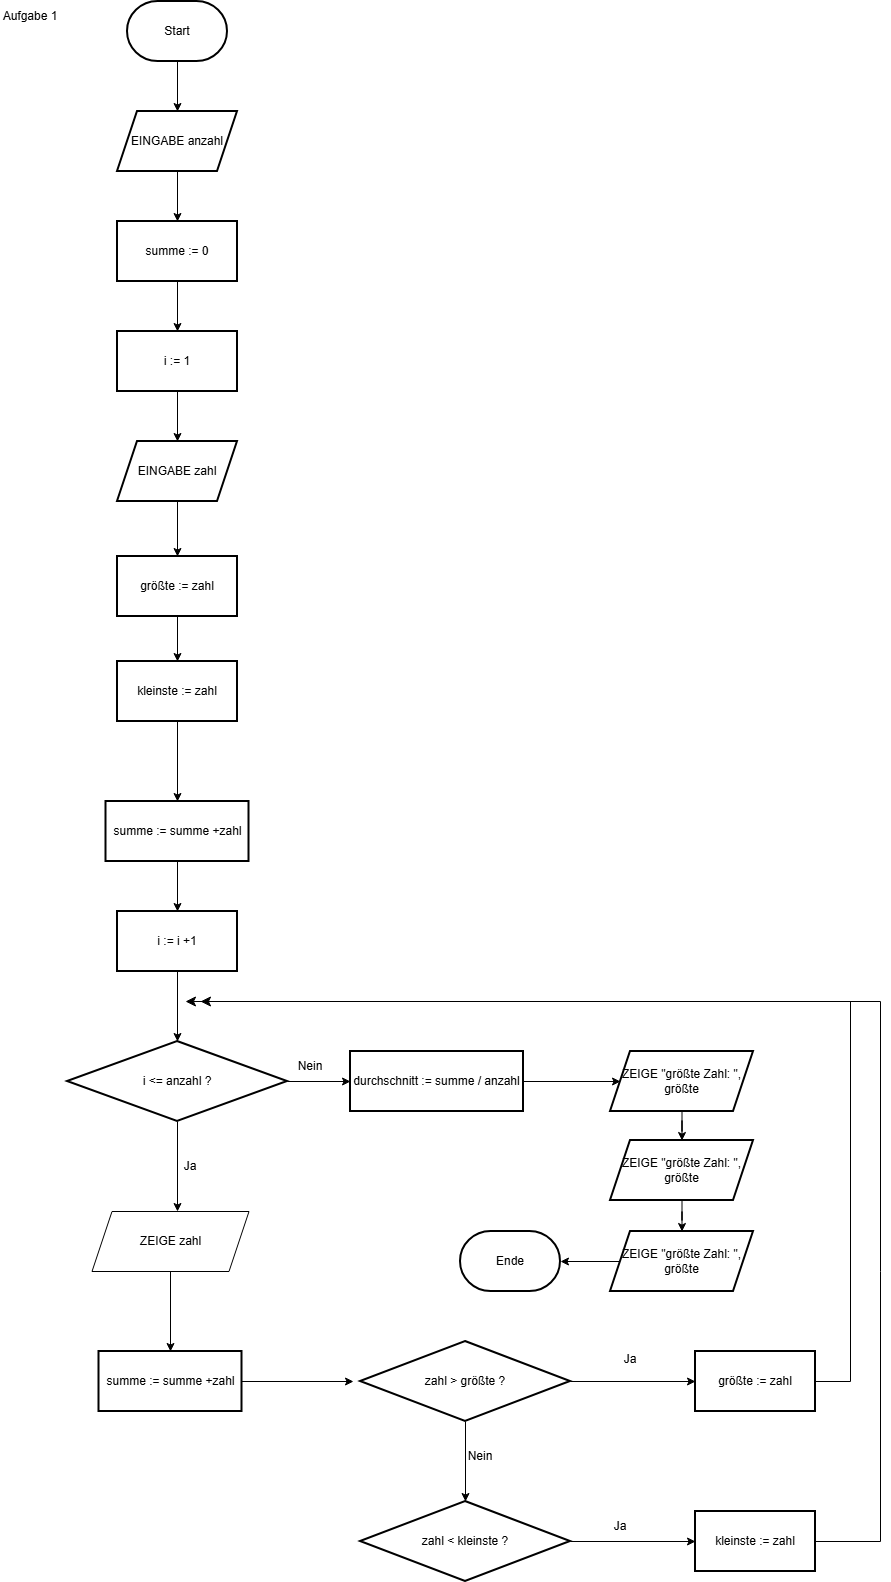

The diagram above was exported from draw.io. Its source (the exported page's mxGraphModel, read from the mxfile embedded in the PNG):
<mxGraphModel dx="1657" dy="794" grid="1" gridSize="10" guides="1" tooltips="1" connect="1" arrows="1" fold="1" page="1" pageScale="1" pageWidth="827" pageHeight="1169" math="0" shadow="0">
  <root>
    <mxCell id="0" />
    <mxCell id="1" parent="0" />
    <mxCell id="efaDCxzoNQqEt_Q9136m-1" value="Aufgabe 1" style="text;html=1;whiteSpace=wrap;strokeColor=none;fillColor=none;align=center;verticalAlign=middle;rounded=0;" vertex="1" parent="1">
      <mxGeometry x="40" y="30" width="60" height="30" as="geometry" />
    </mxCell>
    <mxCell id="efaDCxzoNQqEt_Q9136m-4" value="" style="edgeStyle=orthogonalEdgeStyle;rounded=0;orthogonalLoop=1;jettySize=auto;html=1;" edge="1" parent="1" source="efaDCxzoNQqEt_Q9136m-2" target="efaDCxzoNQqEt_Q9136m-3">
      <mxGeometry relative="1" as="geometry" />
    </mxCell>
    <mxCell id="efaDCxzoNQqEt_Q9136m-2" value="Start" style="strokeWidth=2;html=1;shape=mxgraph.flowchart.terminator;whiteSpace=wrap;" vertex="1" parent="1">
      <mxGeometry x="167" y="30" width="100" height="60" as="geometry" />
    </mxCell>
    <mxCell id="efaDCxzoNQqEt_Q9136m-6" value="" style="edgeStyle=orthogonalEdgeStyle;rounded=0;orthogonalLoop=1;jettySize=auto;html=1;" edge="1" parent="1" source="efaDCxzoNQqEt_Q9136m-3" target="efaDCxzoNQqEt_Q9136m-5">
      <mxGeometry relative="1" as="geometry" />
    </mxCell>
    <mxCell id="efaDCxzoNQqEt_Q9136m-3" value="EINGABE anzahl" style="shape=parallelogram;perimeter=parallelogramPerimeter;whiteSpace=wrap;html=1;fixedSize=1;strokeWidth=2;" vertex="1" parent="1">
      <mxGeometry x="157" y="140" width="120" height="60" as="geometry" />
    </mxCell>
    <mxCell id="efaDCxzoNQqEt_Q9136m-8" value="" style="edgeStyle=orthogonalEdgeStyle;rounded=0;orthogonalLoop=1;jettySize=auto;html=1;" edge="1" parent="1" source="efaDCxzoNQqEt_Q9136m-5" target="efaDCxzoNQqEt_Q9136m-7">
      <mxGeometry relative="1" as="geometry" />
    </mxCell>
    <mxCell id="efaDCxzoNQqEt_Q9136m-5" value="summe := 0" style="whiteSpace=wrap;html=1;strokeWidth=2;" vertex="1" parent="1">
      <mxGeometry x="157" y="250" width="120" height="60" as="geometry" />
    </mxCell>
    <mxCell id="efaDCxzoNQqEt_Q9136m-10" value="" style="edgeStyle=orthogonalEdgeStyle;rounded=0;orthogonalLoop=1;jettySize=auto;html=1;" edge="1" parent="1" source="efaDCxzoNQqEt_Q9136m-7" target="efaDCxzoNQqEt_Q9136m-9">
      <mxGeometry relative="1" as="geometry" />
    </mxCell>
    <mxCell id="efaDCxzoNQqEt_Q9136m-7" value="i := 1" style="whiteSpace=wrap;html=1;strokeWidth=2;" vertex="1" parent="1">
      <mxGeometry x="157" y="360" width="120" height="60" as="geometry" />
    </mxCell>
    <mxCell id="efaDCxzoNQqEt_Q9136m-12" value="" style="edgeStyle=orthogonalEdgeStyle;rounded=0;orthogonalLoop=1;jettySize=auto;html=1;" edge="1" parent="1" source="efaDCxzoNQqEt_Q9136m-9" target="efaDCxzoNQqEt_Q9136m-11">
      <mxGeometry relative="1" as="geometry" />
    </mxCell>
    <mxCell id="efaDCxzoNQqEt_Q9136m-9" value="EINGABE zahl" style="shape=parallelogram;perimeter=parallelogramPerimeter;whiteSpace=wrap;html=1;fixedSize=1;strokeWidth=2;" vertex="1" parent="1">
      <mxGeometry x="157" y="470" width="120" height="60" as="geometry" />
    </mxCell>
    <mxCell id="efaDCxzoNQqEt_Q9136m-14" value="" style="edgeStyle=orthogonalEdgeStyle;rounded=0;orthogonalLoop=1;jettySize=auto;html=1;" edge="1" parent="1" source="efaDCxzoNQqEt_Q9136m-11" target="efaDCxzoNQqEt_Q9136m-13">
      <mxGeometry relative="1" as="geometry" />
    </mxCell>
    <mxCell id="efaDCxzoNQqEt_Q9136m-11" value="größte := zahl" style="whiteSpace=wrap;html=1;strokeWidth=2;" vertex="1" parent="1">
      <mxGeometry x="157" y="585" width="120" height="60" as="geometry" />
    </mxCell>
    <mxCell id="efaDCxzoNQqEt_Q9136m-16" value="" style="edgeStyle=orthogonalEdgeStyle;rounded=0;orthogonalLoop=1;jettySize=auto;html=1;" edge="1" parent="1" source="efaDCxzoNQqEt_Q9136m-13" target="efaDCxzoNQqEt_Q9136m-15">
      <mxGeometry relative="1" as="geometry" />
    </mxCell>
    <mxCell id="efaDCxzoNQqEt_Q9136m-13" value="kleinste := zahl" style="whiteSpace=wrap;html=1;strokeWidth=2;" vertex="1" parent="1">
      <mxGeometry x="157" y="690" width="120" height="60" as="geometry" />
    </mxCell>
    <mxCell id="efaDCxzoNQqEt_Q9136m-18" value="" style="edgeStyle=orthogonalEdgeStyle;rounded=0;orthogonalLoop=1;jettySize=auto;html=1;" edge="1" parent="1" source="efaDCxzoNQqEt_Q9136m-15" target="efaDCxzoNQqEt_Q9136m-17">
      <mxGeometry relative="1" as="geometry" />
    </mxCell>
    <mxCell id="efaDCxzoNQqEt_Q9136m-15" value="summe := summe +zahl" style="whiteSpace=wrap;html=1;strokeWidth=2;" vertex="1" parent="1">
      <mxGeometry x="145.5" y="830" width="143" height="60" as="geometry" />
    </mxCell>
    <mxCell id="efaDCxzoNQqEt_Q9136m-20" value="" style="edgeStyle=orthogonalEdgeStyle;rounded=0;orthogonalLoop=1;jettySize=auto;html=1;" edge="1" parent="1" source="efaDCxzoNQqEt_Q9136m-17" target="efaDCxzoNQqEt_Q9136m-19">
      <mxGeometry relative="1" as="geometry" />
    </mxCell>
    <mxCell id="efaDCxzoNQqEt_Q9136m-17" value="i := i +1" style="whiteSpace=wrap;html=1;strokeWidth=2;" vertex="1" parent="1">
      <mxGeometry x="157" y="940" width="120" height="60" as="geometry" />
    </mxCell>
    <mxCell id="efaDCxzoNQqEt_Q9136m-22" value="" style="edgeStyle=orthogonalEdgeStyle;rounded=0;orthogonalLoop=1;jettySize=auto;html=1;" edge="1" parent="1" source="efaDCxzoNQqEt_Q9136m-19">
      <mxGeometry relative="1" as="geometry">
        <mxPoint x="217" y="1240" as="targetPoint" />
      </mxGeometry>
    </mxCell>
    <mxCell id="efaDCxzoNQqEt_Q9136m-63" value="" style="edgeStyle=orthogonalEdgeStyle;rounded=0;orthogonalLoop=1;jettySize=auto;html=1;" edge="1" parent="1" source="efaDCxzoNQqEt_Q9136m-19" target="efaDCxzoNQqEt_Q9136m-62">
      <mxGeometry relative="1" as="geometry" />
    </mxCell>
    <mxCell id="efaDCxzoNQqEt_Q9136m-19" value="i &amp;lt;= anzahl ?" style="rhombus;whiteSpace=wrap;html=1;strokeWidth=2;" vertex="1" parent="1">
      <mxGeometry x="107" y="1070" width="220" height="80" as="geometry" />
    </mxCell>
    <mxCell id="efaDCxzoNQqEt_Q9136m-23" value="Ja" style="text;html=1;whiteSpace=wrap;strokeColor=none;fillColor=none;align=center;verticalAlign=middle;rounded=0;" vertex="1" parent="1">
      <mxGeometry x="200" y="1180" width="60" height="30" as="geometry" />
    </mxCell>
    <mxCell id="efaDCxzoNQqEt_Q9136m-43" value="" style="edgeStyle=orthogonalEdgeStyle;rounded=0;orthogonalLoop=1;jettySize=auto;html=1;" edge="1" parent="1" source="efaDCxzoNQqEt_Q9136m-27">
      <mxGeometry relative="1" as="geometry">
        <mxPoint x="210" y="1380" as="targetPoint" />
      </mxGeometry>
    </mxCell>
    <mxCell id="efaDCxzoNQqEt_Q9136m-27" value="ZEIGE zahl" style="shape=parallelogram;perimeter=parallelogramPerimeter;whiteSpace=wrap;html=1;fixedSize=1;" vertex="1" parent="1">
      <mxGeometry x="131.5" y="1240" width="157" height="60" as="geometry" />
    </mxCell>
    <mxCell id="efaDCxzoNQqEt_Q9136m-46" value="" style="edgeStyle=orthogonalEdgeStyle;rounded=0;orthogonalLoop=1;jettySize=auto;html=1;" edge="1" parent="1" source="efaDCxzoNQqEt_Q9136m-44">
      <mxGeometry relative="1" as="geometry">
        <mxPoint x="393" y="1410" as="targetPoint" />
      </mxGeometry>
    </mxCell>
    <mxCell id="efaDCxzoNQqEt_Q9136m-44" value="summe := summe +zahl" style="whiteSpace=wrap;html=1;strokeWidth=2;" vertex="1" parent="1">
      <mxGeometry x="138.5" y="1380" width="143" height="60" as="geometry" />
    </mxCell>
    <mxCell id="efaDCxzoNQqEt_Q9136m-49" value="" style="edgeStyle=orthogonalEdgeStyle;rounded=0;orthogonalLoop=1;jettySize=auto;html=1;" edge="1" parent="1" source="efaDCxzoNQqEt_Q9136m-47" target="efaDCxzoNQqEt_Q9136m-48">
      <mxGeometry relative="1" as="geometry" />
    </mxCell>
    <mxCell id="efaDCxzoNQqEt_Q9136m-52" value="" style="edgeStyle=orthogonalEdgeStyle;rounded=0;orthogonalLoop=1;jettySize=auto;html=1;" edge="1" parent="1" source="efaDCxzoNQqEt_Q9136m-47" target="efaDCxzoNQqEt_Q9136m-51">
      <mxGeometry relative="1" as="geometry" />
    </mxCell>
    <mxCell id="efaDCxzoNQqEt_Q9136m-47" value="zahl &amp;gt; größte ?" style="rhombus;whiteSpace=wrap;html=1;strokeWidth=2;" vertex="1" parent="1">
      <mxGeometry x="400" y="1370" width="210" height="80" as="geometry" />
    </mxCell>
    <mxCell id="efaDCxzoNQqEt_Q9136m-48" value="größte := zahl" style="whiteSpace=wrap;html=1;strokeWidth=2;" vertex="1" parent="1">
      <mxGeometry x="735" y="1380" width="120" height="60" as="geometry" />
    </mxCell>
    <mxCell id="efaDCxzoNQqEt_Q9136m-50" value="Ja&lt;div&gt;&lt;br&gt;&lt;/div&gt;" style="text;html=1;whiteSpace=wrap;strokeColor=none;fillColor=none;align=center;verticalAlign=middle;rounded=0;" vertex="1" parent="1">
      <mxGeometry x="640" y="1380" width="60" height="30" as="geometry" />
    </mxCell>
    <mxCell id="efaDCxzoNQqEt_Q9136m-57" value="" style="edgeStyle=orthogonalEdgeStyle;rounded=0;orthogonalLoop=1;jettySize=auto;html=1;" edge="1" parent="1" source="efaDCxzoNQqEt_Q9136m-51" target="efaDCxzoNQqEt_Q9136m-56">
      <mxGeometry relative="1" as="geometry" />
    </mxCell>
    <mxCell id="efaDCxzoNQqEt_Q9136m-51" value="zahl &amp;lt; kleinste ?" style="rhombus;whiteSpace=wrap;html=1;strokeWidth=2;" vertex="1" parent="1">
      <mxGeometry x="400" y="1530" width="210" height="80" as="geometry" />
    </mxCell>
    <mxCell id="efaDCxzoNQqEt_Q9136m-53" value="Nein" style="text;html=1;whiteSpace=wrap;strokeColor=none;fillColor=none;align=center;verticalAlign=middle;rounded=0;" vertex="1" parent="1">
      <mxGeometry x="490" y="1470" width="60" height="30" as="geometry" />
    </mxCell>
    <mxCell id="efaDCxzoNQqEt_Q9136m-56" value="kleinste := zahl" style="whiteSpace=wrap;html=1;strokeWidth=2;" vertex="1" parent="1">
      <mxGeometry x="735" y="1540" width="120" height="60" as="geometry" />
    </mxCell>
    <mxCell id="efaDCxzoNQqEt_Q9136m-58" value="Ja" style="text;html=1;whiteSpace=wrap;strokeColor=none;fillColor=none;align=center;verticalAlign=middle;rounded=0;" vertex="1" parent="1">
      <mxGeometry x="630" y="1540" width="60" height="30" as="geometry" />
    </mxCell>
    <mxCell id="efaDCxzoNQqEt_Q9136m-59" value="" style="edgeStyle=elbowEdgeStyle;elbow=horizontal;endArrow=classic;html=1;curved=0;rounded=0;endSize=8;startSize=8;exitX=1;exitY=0.5;exitDx=0;exitDy=0;" edge="1" parent="1" source="efaDCxzoNQqEt_Q9136m-48">
      <mxGeometry width="50" height="50" relative="1" as="geometry">
        <mxPoint x="850" y="1460" as="sourcePoint" />
        <mxPoint x="225" y="1030" as="targetPoint" />
        <Array as="points">
          <mxPoint x="890" y="1020" />
        </Array>
      </mxGeometry>
    </mxCell>
    <mxCell id="efaDCxzoNQqEt_Q9136m-60" value="" style="edgeStyle=elbowEdgeStyle;elbow=horizontal;endArrow=classic;html=1;curved=0;rounded=0;endSize=8;startSize=8;exitX=1;exitY=0.5;exitDx=0;exitDy=0;" edge="1" parent="1" source="efaDCxzoNQqEt_Q9136m-56">
      <mxGeometry width="50" height="50" relative="1" as="geometry">
        <mxPoint x="871.5" y="1597" as="sourcePoint" />
        <mxPoint x="240" y="1030" as="targetPoint" />
        <Array as="points">
          <mxPoint x="920" y="1310" />
        </Array>
      </mxGeometry>
    </mxCell>
    <mxCell id="efaDCxzoNQqEt_Q9136m-69" value="" style="edgeStyle=orthogonalEdgeStyle;rounded=0;orthogonalLoop=1;jettySize=auto;html=1;" edge="1" parent="1" source="efaDCxzoNQqEt_Q9136m-62" target="efaDCxzoNQqEt_Q9136m-65">
      <mxGeometry relative="1" as="geometry" />
    </mxCell>
    <mxCell id="efaDCxzoNQqEt_Q9136m-62" value="durchschnitt := summe / anzahl" style="whiteSpace=wrap;html=1;strokeWidth=2;" vertex="1" parent="1">
      <mxGeometry x="390" y="1080" width="173" height="60" as="geometry" />
    </mxCell>
    <mxCell id="efaDCxzoNQqEt_Q9136m-64" value="Nein" style="text;html=1;whiteSpace=wrap;strokeColor=none;fillColor=none;align=center;verticalAlign=middle;rounded=0;" vertex="1" parent="1">
      <mxGeometry x="320" y="1080" width="60" height="30" as="geometry" />
    </mxCell>
    <mxCell id="efaDCxzoNQqEt_Q9136m-70" value="" style="edgeStyle=orthogonalEdgeStyle;rounded=0;orthogonalLoop=1;jettySize=auto;html=1;" edge="1" parent="1" source="efaDCxzoNQqEt_Q9136m-67" target="efaDCxzoNQqEt_Q9136m-68">
      <mxGeometry relative="1" as="geometry" />
    </mxCell>
    <mxCell id="efaDCxzoNQqEt_Q9136m-65" value="ZEIGE &quot;größte Zahl: &quot;, größte" style="shape=parallelogram;perimeter=parallelogramPerimeter;whiteSpace=wrap;html=1;fixedSize=1;strokeWidth=2;" vertex="1" parent="1">
      <mxGeometry x="650" y="1080" width="143" height="60" as="geometry" />
    </mxCell>
    <mxCell id="efaDCxzoNQqEt_Q9136m-73" value="" style="edgeStyle=orthogonalEdgeStyle;rounded=0;orthogonalLoop=1;jettySize=auto;html=1;" edge="1" parent="1" source="efaDCxzoNQqEt_Q9136m-68">
      <mxGeometry relative="1" as="geometry">
        <mxPoint x="600" y="1290" as="targetPoint" />
      </mxGeometry>
    </mxCell>
    <mxCell id="efaDCxzoNQqEt_Q9136m-68" value="ZEIGE &quot;größte Zahl: &quot;, größte" style="shape=parallelogram;perimeter=parallelogramPerimeter;whiteSpace=wrap;html=1;fixedSize=1;strokeWidth=2;" vertex="1" parent="1">
      <mxGeometry x="650" y="1260" width="143" height="60" as="geometry" />
    </mxCell>
    <mxCell id="efaDCxzoNQqEt_Q9136m-71" value="" style="edgeStyle=orthogonalEdgeStyle;rounded=0;orthogonalLoop=1;jettySize=auto;html=1;" edge="1" parent="1" source="efaDCxzoNQqEt_Q9136m-65" target="efaDCxzoNQqEt_Q9136m-67">
      <mxGeometry relative="1" as="geometry">
        <mxPoint x="722" y="1140" as="sourcePoint" />
        <mxPoint x="722" y="1260" as="targetPoint" />
      </mxGeometry>
    </mxCell>
    <mxCell id="efaDCxzoNQqEt_Q9136m-67" value="ZEIGE &quot;größte Zahl: &quot;, größte" style="shape=parallelogram;perimeter=parallelogramPerimeter;whiteSpace=wrap;html=1;fixedSize=1;strokeWidth=2;" vertex="1" parent="1">
      <mxGeometry x="650" y="1169" width="143" height="60" as="geometry" />
    </mxCell>
    <mxCell id="efaDCxzoNQqEt_Q9136m-74" value="Ende" style="strokeWidth=2;html=1;shape=mxgraph.flowchart.terminator;whiteSpace=wrap;" vertex="1" parent="1">
      <mxGeometry x="500" y="1260" width="100" height="60" as="geometry" />
    </mxCell>
  </root>
</mxGraphModel>